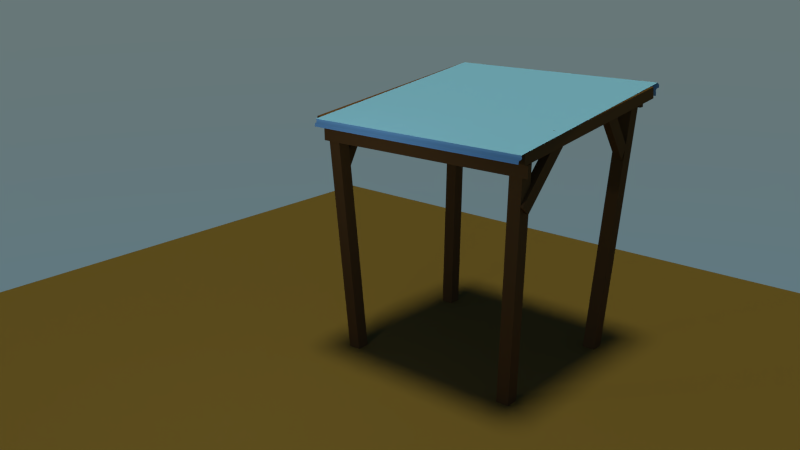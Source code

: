 # Source: day29.blend  (saved by Blender 2.72.0; exported with 4.5.12 LTS)
import bpy
from mathutils import Matrix  # noqa: F401  (used for matrix-valued properties, if any)

bpy.ops.wm.read_factory_settings(use_empty=True)
scene = bpy.context.scene
scene.name = 'Scene'

# ---- collections
col_collection_1 = bpy.data.collections.new('Collection 1'); scene.collection.children.link(col_collection_1)

# ---- materials (node trees are filled in below, after node groups)
mat_tissue = bpy.data.materials.new('tissue')
mat_tissue.alpha_threshold = 0.0
mat_tissue.diffuse_color = (0.1812, 0.4342, 0.7991, 1.0)
mat_tissue.roughness = 0.5
mat_floor = bpy.data.materials.new('floor')
mat_floor.alpha_threshold = 0.0
mat_floor.diffuse_color = (0.1248, 0.08438, 0.02315, 1.0)
mat_floor.roughness = 0.5
mat_wood = bpy.data.materials.new('wood')
mat_wood.alpha_threshold = 0.0
mat_wood.diffuse_color = (0.107, 0.05448, 0.0185, 1.0)
mat_wood.roughness = 0.5

# ---- material node trees
mat_tissue.use_nodes = True; mat_tissue.node_tree.nodes.clear()
_N = mat_tissue.node_tree.nodes; _L = mat_tissue.node_tree.links
n0 = _N.new('ShaderNodeOutputMaterial'); n0.name = 'Material Output'; n0.location = (300, 300)
n1 = _N.new('ShaderNodeBsdfDiffuse'); n1.name = 'Diffuse BSDF'; n1.location = (10, 300)
n1.inputs[0].default_value = (0.1811, 0.4328, 0.8, 1.0)
_L.new(n1.outputs[0], n0.inputs[0])
n0.is_active_output = True
mat_floor.use_nodes = True; mat_floor.node_tree.nodes.clear()
_N = mat_floor.node_tree.nodes; _L = mat_floor.node_tree.links
n0 = _N.new('ShaderNodeOutputMaterial'); n0.name = 'Material Output'; n0.location = (300, 300)
n1 = _N.new('ShaderNodeBsdfDiffuse'); n1.name = 'Diffuse BSDF'; n1.location = (10, 300)
n1.inputs[0].default_value = (0.1237, 0.08383, 0.02298, 1.0)
_L.new(n1.outputs[0], n0.inputs[0])
n0.is_active_output = True
mat_wood.use_nodes = True; mat_wood.node_tree.nodes.clear()
_N = mat_wood.node_tree.nodes; _L = mat_wood.node_tree.links
n0 = _N.new('ShaderNodeOutputMaterial'); n0.name = 'Material Output'; n0.location = (300, 300)
n1 = _N.new('ShaderNodeBsdfDiffuse'); n1.name = 'Diffuse BSDF'; n1.location = (10, 300)
n1.inputs[0].default_value = (0.1065, 0.05397, 0.01888, 1.0)
_L.new(n1.outputs[0], n0.inputs[0])
n0.is_active_output = True

# ---- world
world_world = bpy.data.worlds.new('World'); scene.world = world_world
world_world.use_nodes = True; world_world.node_tree.nodes.clear()
_N = world_world.node_tree.nodes; _L = world_world.node_tree.links
n0 = _N.new('ShaderNodeOutputWorld'); n0.name = 'World Output'; n0.location = (300, 300)
n1 = _N.new('ShaderNodeBackground'); n1.name = 'Background'; n1.location = (10, 300)
n2 = _N.new('ShaderNodeTexSky'); n2.name = 'Sky Texture'; n2.location = (-190, 300)
n2.sky_type = 'HOSEK_WILKIE'
n2.sun_elevation = 1.571
_L.new(n1.outputs[0], n0.inputs[0])
_L.new(n2.outputs[0], n1.inputs[0])
n0.is_active_output = True
world_world.color = (0.05088, 0.05088, 0.05088)
world_world.use_sun_shadow = False
world_world.sun_shadow_jitter_overblur = 0.0
world_world.cycles.sampling_method = 'MANUAL'
world_world.cycles.sample_map_resolution = 256

# ---- cameras
cam_camera = bpy.data.cameras.new('Camera')
cam_camera.clip_end = 100.0
cam_camera.lens = 35.0
cam_camera.sensor_width = 32.0
cam_camera.sensor_height = 18.0
cam_camera.ortho_scale = 7.314
cam_camera.dof.focus_distance = 0.0

# ---- lights
light_sun = bpy.data.lights.new('Sun', 'SUN')
light_sun.color = (1.0, 0.9601, 0.4646)
light_sun.transmission_factor = 0.0
light_sun.angle = 0.1993
light_sun.energy = 2.3
light_sun.shadow_buffer_clip_start = 0.5
light_sun.shadow_soft_size = 0.1
light_sun.shadow_cascade_max_distance = 1000.0
light_sun.cycles.use_multiple_importance_sampling = False
light_lamp = bpy.data.lights.new('Lamp', 'POINT')
light_lamp.transmission_factor = 0.0
light_lamp.cutoff_distance = 30.0
light_lamp.energy = 100.0
light_lamp.shadow_buffer_clip_start = 1.001
light_lamp.shadow_soft_size = 0.1
light_lamp.shadow_maximum_resolution = 0.006
light_lamp.use_absolute_resolution = True
light_lamp.cycles.use_multiple_importance_sampling = False

# ---- meshes
me_plane_001 = bpy.data.meshes.new('Plane.001')
me_plane_001.from_pydata([(-1.0, -1.0, 0.0), (1.0, -1.0, 0.0), (-1.0, 1.0, 0.0), (1.0, 1.0, 0.0), (1.003, -0.9935, -0.0171), (1.003, 1.006, -0.0171), (1.003, -0.9999, -0.03013), (1.003, 1.0, -0.03013), (1.001, -1.021, -0.04343), (1.001, 0.9788, -0.04343), (1.003, -1.025, -0.06933), (1.003, 0.9746, -0.06933), (-1.008, -0.9905, -0.01877), (-1.008, 1.009, -0.01877), (-1.012, -0.9934, -0.0431), (-1.012, 1.007, -0.0431), (-1.008, -1.012, -0.05447), (-1.008, 0.9878, -0.05447), (-1.009, -1.02, -0.07245), (-1.009, 0.9798, -0.07245), (-1.013, -1.019, -0.08475), (-1.013, 0.9813, -0.08475), (-1.015, -1.02, -0.09995), (-1.015, 0.9795, -0.09995), (-1.019, -1.023, -0.1212), (-1.019, 0.9771, -0.1212)], [], [(0, 1, 3, 2), (3, 1, 4, 5), (5, 4, 6, 7), (7, 6, 8, 9), (9, 8, 10, 11), (0, 2, 13, 12), (12, 13, 15, 14), (14, 15, 17, 16), (16, 17, 19, 18), (18, 19, 21, 20), (20, 21, 23, 22), (22, 23, 25, 24)])
me_plane_001.materials.append(mat_tissue)
me_plane_001.use_remesh_preserve_volume = False
me_plane_001.use_remesh_preserve_attributes = False
me_plane_001.use_mirror_vertex_groups = False
me_plane_001.update()
me_plane = bpy.data.meshes.new('Plane')
me_plane.from_pydata([(-1.0, -1.0, 0.0), (1.0, -1.0, 0.0), (-1.0, 1.0, 0.0), (1.0, 1.0, 0.0)], [], [(0, 1, 3, 2)])
me_plane.materials.append(mat_floor)
me_plane.use_remesh_preserve_volume = False
me_plane.use_remesh_preserve_attributes = False
me_plane.use_mirror_vertex_groups = False
me_plane.update()
me_cube_012 = bpy.data.meshes.new('Cube.012')
me_cube_012.from_pydata([(-2.202, 1.114, -37.22), (-2.202, 3.114, -37.22), (-0.202, 3.114, -37.22), (-0.202, 1.114, -37.22), (-1.0, -1.0, 1.0), (-1.0, 1.0, 1.0), (1.0, 1.0, 1.0), (1.0, -1.0, 1.0)], [], [(4, 5, 1, 0), (5, 6, 2, 1), (6, 7, 3, 2), (7, 4, 0, 3), (0, 1, 2, 3), (7, 6, 5, 4)])
me_cube_012.materials.append(mat_wood)
me_cube_012.use_remesh_preserve_volume = False
me_cube_012.use_remesh_preserve_attributes = False
me_cube_012.use_mirror_vertex_groups = False
me_cube_012.update()
me_cube_011 = bpy.data.meshes.new('Cube.011')
me_cube_011.from_pydata([(-2.202, 1.114, -37.22), (-2.202, 3.114, -37.22), (-0.202, 3.114, -37.22), (-0.202, 1.114, -37.22), (-1.0, -1.0, 1.0), (-1.0, 1.0, 1.0), (1.0, 1.0, 1.0), (1.0, -1.0, 1.0)], [], [(4, 5, 1, 0), (5, 6, 2, 1), (6, 7, 3, 2), (7, 4, 0, 3), (0, 1, 2, 3), (7, 6, 5, 4)])
me_cube_011.materials.append(mat_wood)
me_cube_011.use_remesh_preserve_volume = False
me_cube_011.use_remesh_preserve_attributes = False
me_cube_011.use_mirror_vertex_groups = False
me_cube_011.update()
me_cube_010 = bpy.data.meshes.new('Cube.010')
me_cube_010.from_pydata([(-2.202, 1.114, -37.22), (-2.202, 3.114, -37.22), (-0.202, 3.114, -37.22), (-0.202, 1.114, -37.22), (-1.0, -1.0, 1.0), (-1.0, 1.0, 1.0), (1.0, 1.0, 1.0), (1.0, -1.0, 1.0)], [], [(4, 5, 1, 0), (5, 6, 2, 1), (6, 7, 3, 2), (7, 4, 0, 3), (0, 1, 2, 3), (7, 6, 5, 4)])
me_cube_010.materials.append(mat_wood)
me_cube_010.use_remesh_preserve_volume = False
me_cube_010.use_remesh_preserve_attributes = False
me_cube_010.use_mirror_vertex_groups = False
me_cube_010.update()
me_cube_009 = bpy.data.meshes.new('Cube.009')
me_cube_009.from_pydata([(-2.202, 1.114, -37.22), (-2.202, 3.114, -37.22), (-0.202, 3.114, -37.22), (-0.202, 1.114, -37.22), (-1.0, -1.0, 1.0), (-1.0, 1.0, 1.0), (1.0, 1.0, 1.0), (1.0, -1.0, 1.0)], [], [(4, 5, 1, 0), (5, 6, 2, 1), (6, 7, 3, 2), (7, 4, 0, 3), (0, 1, 2, 3), (7, 6, 5, 4)])
me_cube_009.materials.append(mat_wood)
me_cube_009.use_remesh_preserve_volume = False
me_cube_009.use_remesh_preserve_attributes = False
me_cube_009.use_mirror_vertex_groups = False
me_cube_009.update()
me_cube_008 = bpy.data.meshes.new('Cube.008')
me_cube_008.from_pydata([(-2.202, 1.114, -37.22), (-2.202, 3.114, -37.22), (-0.202, 3.114, -37.22), (-0.202, 1.114, -37.22), (-1.0, -1.0, 1.0), (-1.0, 1.0, 1.0), (1.0, 1.0, 1.0), (1.0, -1.0, 1.0)], [], [(4, 5, 1, 0), (5, 6, 2, 1), (6, 7, 3, 2), (7, 4, 0, 3), (0, 1, 2, 3), (7, 6, 5, 4)])
me_cube_008.materials.append(mat_wood)
me_cube_008.use_remesh_preserve_volume = False
me_cube_008.use_remesh_preserve_attributes = False
me_cube_008.use_mirror_vertex_groups = False
me_cube_008.update()
me_cube_007 = bpy.data.meshes.new('Cube.007')
me_cube_007.from_pydata([(-2.202, 1.114, -37.22), (-2.202, 3.114, -37.22), (-0.202, 3.114, -37.22), (-0.202, 1.114, -37.22), (-1.0, -1.0, 1.0), (-1.0, 1.0, 1.0), (1.0, 1.0, 1.0), (1.0, -1.0, 1.0)], [], [(4, 5, 1, 0), (5, 6, 2, 1), (6, 7, 3, 2), (7, 4, 0, 3), (0, 1, 2, 3), (7, 6, 5, 4)])
me_cube_007.materials.append(mat_wood)
me_cube_007.use_remesh_preserve_volume = False
me_cube_007.use_remesh_preserve_attributes = False
me_cube_007.use_mirror_vertex_groups = False
me_cube_007.update()
me_cube_006 = bpy.data.meshes.new('Cube.006')
me_cube_006.from_pydata([(-1.0, -1.0, -1.0), (-1.0, 38.15, -1.0), (1.0, 38.15, -1.0), (1.0, -1.0, -1.0), (-1.0, -1.0, 1.0), (-1.0, 38.15, 1.0), (1.0, 38.15, 1.0), (1.0, -1.0, 1.0)], [], [(4, 5, 1, 0), (5, 6, 2, 1), (6, 7, 3, 2), (7, 4, 0, 3), (0, 1, 2, 3), (7, 6, 5, 4)])
me_cube_006.materials.append(mat_wood)
me_cube_006.use_remesh_preserve_volume = False
me_cube_006.use_remesh_preserve_attributes = False
me_cube_006.use_mirror_vertex_groups = False
me_cube_006.update()
me_cube_005 = bpy.data.meshes.new('Cube.005')
me_cube_005.from_pydata([(-1.0, -1.0, -1.0), (-1.0, 38.15, -1.0), (1.0, 38.15, -1.0), (1.0, -1.0, -1.0), (-1.0, -1.0, 1.0), (-1.0, 38.15, 1.0), (1.0, 38.15, 1.0), (1.0, -1.0, 1.0)], [], [(4, 5, 1, 0), (5, 6, 2, 1), (6, 7, 3, 2), (7, 4, 0, 3), (0, 1, 2, 3), (7, 6, 5, 4)])
me_cube_005.materials.append(mat_wood)
me_cube_005.use_remesh_preserve_volume = False
me_cube_005.use_remesh_preserve_attributes = False
me_cube_005.use_mirror_vertex_groups = False
me_cube_005.update()
me_cube_004 = bpy.data.meshes.new('Cube.004')
me_cube_004.from_pydata([(-2.246, -3.068, -37.22), (-2.246, -1.068, -37.22), (-0.2457, -1.068, -37.22), (-0.2457, -3.068, -37.22), (-1.0, -1.0, 1.0), (-1.0, 1.0, 1.0), (1.0, 1.0, 1.0), (1.0, -1.0, 1.0)], [], [(4, 5, 1, 0), (5, 6, 2, 1), (6, 7, 3, 2), (7, 4, 0, 3), (0, 1, 2, 3), (7, 6, 5, 4)])
me_cube_004.materials.append(mat_wood)
me_cube_004.use_remesh_preserve_volume = False
me_cube_004.use_remesh_preserve_attributes = False
me_cube_004.use_mirror_vertex_groups = False
me_cube_004.update()
me_cube_003 = bpy.data.meshes.new('Cube.003')
me_cube_003.from_pydata([(1.926, -3.253, -40.42), (1.926, -1.253, -40.42), (3.926, -1.253, -40.42), (3.926, -3.253, -40.42), (-1.0, -1.0, 1.0), (-1.0, 1.0, 1.0), (1.0, 1.0, 1.0), (1.0, -1.0, 1.0)], [], [(4, 5, 1, 0), (5, 6, 2, 1), (6, 7, 3, 2), (7, 4, 0, 3), (0, 1, 2, 3), (7, 6, 5, 4)])
me_cube_003.materials.append(mat_wood)
me_cube_003.use_remesh_preserve_volume = False
me_cube_003.use_remesh_preserve_attributes = False
me_cube_003.use_mirror_vertex_groups = False
me_cube_003.update()
me_cube_002 = bpy.data.meshes.new('Cube.002')
me_cube_002.from_pydata([(2.939, 0.831, -40.67), (2.939, 2.831, -40.67), (4.939, 2.831, -40.67), (4.939, 0.831, -40.67), (-1.0, -1.0, 1.0), (-1.0, 1.0, 1.0), (1.0, 1.0, 1.0), (1.0, -1.0, 1.0)], [], [(4, 5, 1, 0), (5, 6, 2, 1), (6, 7, 3, 2), (7, 4, 0, 3), (0, 1, 2, 3), (7, 6, 5, 4)])
me_cube_002.materials.append(mat_wood)
me_cube_002.use_remesh_preserve_volume = False
me_cube_002.use_remesh_preserve_attributes = False
me_cube_002.use_mirror_vertex_groups = False
me_cube_002.update()
me_cube_001 = bpy.data.meshes.new('Cube.001')
me_cube_001.from_pydata([(-2.202, 1.114, -37.22), (-2.202, 3.114, -37.22), (-0.202, 3.114, -37.22), (-0.202, 1.114, -37.22), (-1.0, -1.0, 1.0), (-1.0, 1.0, 1.0), (1.0, 1.0, 1.0), (1.0, -1.0, 1.0)], [], [(4, 5, 1, 0), (5, 6, 2, 1), (6, 7, 3, 2), (7, 4, 0, 3), (0, 1, 2, 3), (7, 6, 5, 4)])
me_cube_001.materials.append(mat_wood)
me_cube_001.use_remesh_preserve_volume = False
me_cube_001.use_remesh_preserve_attributes = False
me_cube_001.use_mirror_vertex_groups = False
me_cube_001.update()

# ---- objects
ob_sun = bpy.data.objects.new('Sun', light_sun)
ob_plane_001 = bpy.data.objects.new('Plane.001', me_plane_001)
ob_plane = bpy.data.objects.new('Plane', me_plane)
ob_cube_011 = bpy.data.objects.new('Cube.011', me_cube_012)
ob_cube_010 = bpy.data.objects.new('Cube.010', me_cube_011)
ob_cube_009 = bpy.data.objects.new('Cube.009', me_cube_010)
ob_cube_008 = bpy.data.objects.new('Cube.008', me_cube_009)
ob_cube_007 = bpy.data.objects.new('Cube.007', me_cube_008)
ob_cube_006 = bpy.data.objects.new('Cube.006', me_cube_007)
ob_cube_005 = bpy.data.objects.new('Cube.005', me_cube_006)
ob_cube_004 = bpy.data.objects.new('Cube.004', me_cube_005)
ob_cube_003 = bpy.data.objects.new('Cube.003', me_cube_004)
ob_cube_002 = bpy.data.objects.new('Cube.002', me_cube_003)
ob_cube_001 = bpy.data.objects.new('Cube.001', me_cube_002)
ob_cube = bpy.data.objects.new('Cube', me_cube_001)
ob_lamp = bpy.data.objects.new('Lamp', light_lamp)
ob_camera = bpy.data.objects.new('Camera', cam_camera)

# ---- transforms, parenting, visibility, modifiers, constraints
ob_sun.location = (-2.806, -9.503, 13.63)
ob_sun.lineart.crease_threshold = 0.0
ob_plane_001.location = (-1.978, 2.057, 5.603)
ob_plane_001.rotation_euler = (0.0, 0.1173, 0.0)
ob_plane_001.scale = (2.569, 2.569, 2.569)
ob_plane_001.lineart.crease_threshold = 0.0
ob_plane.location = (0.0, 0.0, 0.0)
ob_plane.scale = (9.538, 9.538, 9.538)
ob_plane.lineart.crease_threshold = 0.0
ob_cube_011.location = (0.09588, -0.2364, 4.19)
ob_cube_011.rotation_euler = (-0.04476, -0.8048, 0.124)
ob_cube_011.scale = (-0.1217, -0.09721, -0.04136)
ob_cube_011.lineart.crease_threshold = 0.0
ob_cube_010.location = (0.09588, 4.382, 4.19)
ob_cube_010.rotation_euler = (-0.1242, -0.7985, -0.1063)
ob_cube_010.scale = (-0.1217, -0.09721, -0.04136)
ob_cube_010.lineart.crease_threshold = 0.0
ob_cube_009.location = (-3.689, 4.347, 4.421)
ob_cube_009.rotation_euler = (2.776, -3.771, 2.942)
ob_cube_009.scale = (-0.1217, -0.09721, -0.04136)
ob_cube_009.lineart.crease_threshold = 0.0
ob_cube_008.location = (-3.718, -0.2059, 4.392)
ob_cube_008.rotation_euler = (3.16, -3.797, 3.174)
ob_cube_008.scale = (-0.1217, -0.09721, -0.04136)
ob_cube_008.lineart.crease_threshold = 0.0
ob_cube_007.location = (0.2726, 4.48, 5.199)
ob_cube_007.rotation_euler = (0.2901, -1.48, -0.3677)
ob_cube_007.scale = (-0.1221, -0.1221, -0.1221)
ob_cube_007.lineart.crease_threshold = 0.0
ob_cube_006.location = (0.2726, -0.5281, 5.205)
ob_cube_006.rotation_euler = (0.2901, -1.48, -0.3677)
ob_cube_006.scale = (-0.1221, -0.1221, -0.1221)
ob_cube_006.lineart.crease_threshold = 0.0
ob_cube_005.location = (-4.085, -0.377, 5.585)
ob_cube_005.rotation_euler = (0.0, -0.0, -0.02608)
ob_cube_005.scale = (-0.05327, 0.13, 0.13)
ob_cube_005.lineart.crease_threshold = 0.0
ob_cube_004.location = (0.2985, -0.377, 4.932)
ob_cube_004.rotation_euler = (0.0, -0.0, 0.0151)
ob_cube_004.scale = (-0.05327, 0.13, 0.13)
ob_cube_004.lineart.crease_threshold = 0.0
ob_cube_003.location = (-0.08429, 4.018, 0.0)
ob_cube_003.scale = (-0.143, -0.143, -0.143)
ob_cube_003.lineart.crease_threshold = 0.0
ob_cube_002.location = (-3.376, 4.07, 0.0)
ob_cube_002.scale = (-0.143, -0.143, -0.143)
ob_cube_002.lineart.crease_threshold = 0.0
ob_cube_001.location = (-3.376, 0.0, 0.0)
ob_cube_001.scale = (-0.143, -0.143, -0.143)
ob_cube_001.lineart.crease_threshold = 0.0
ob_cube.location = (0.0, 0.0, 0.0)
ob_cube.scale = (-0.143, -0.143, -0.143)
ob_cube.lineart.crease_threshold = 0.0
ob_lamp.location = (4.076, 1.005, 5.904)
ob_lamp.rotation_euler = (0.6503, 0.05522, 1.866)
ob_lamp.lock_rotations_4d = False
ob_lamp.empty_display_type = 'ARROWS'
ob_lamp.color = (0.0, 0.0, 0.0, 0.0)
ob_lamp.lineart.crease_threshold = 0.0
ob_camera.location = (12.97, 12.81, 8.967)
ob_camera.rotation_euler = (1.249, 0.01141, 2.293)
ob_camera.lock_rotations_4d = False
ob_camera.empty_display_type = 'ARROWS'
ob_camera.color = (0.0, 0.0, 0.0, 0.0)
ob_camera.display_type = 'WIRE'
ob_camera.lineart.crease_threshold = 0.0

# ---- collection membership
col_collection_1.objects.link(ob_sun)
col_collection_1.objects.link(ob_plane_001)
col_collection_1.objects.link(ob_plane)
col_collection_1.objects.link(ob_cube_011)
col_collection_1.objects.link(ob_cube_010)
col_collection_1.objects.link(ob_cube_009)
col_collection_1.objects.link(ob_cube_008)
col_collection_1.objects.link(ob_cube_007)
col_collection_1.objects.link(ob_cube_006)
col_collection_1.objects.link(ob_cube_005)
col_collection_1.objects.link(ob_cube_004)
col_collection_1.objects.link(ob_cube_003)
col_collection_1.objects.link(ob_cube_002)
col_collection_1.objects.link(ob_cube_001)
col_collection_1.objects.link(ob_cube)
col_collection_1.objects.link(ob_lamp)
col_collection_1.objects.link(ob_camera)

# ---- scene / render settings (as saved in the file)
scene.camera = ob_camera
scene.frame_start = 1; scene.frame_end = 250; scene.frame_set(1)
scene.render.engine = 'CYCLES'
scene.render.resolution_percentage = 50
scene.render.dither_intensity = 0.0
scene.cycles.use_denoising = False
scene.cycles.samples = 100
scene.cycles.sampling_pattern = 'TABULATED_SOBOL'
scene.cycles.light_sampling_threshold = 0.0
scene.cycles.use_adaptive_sampling = False
scene.cycles.use_light_tree = False
scene.cycles.blur_glossy = 0.0
scene.cycles.pixel_filter_type = 'GAUSSIAN'
scene.cycles.sample_clamp_indirect = 0.0
scene.view_settings.view_transform = 'Standard'
bpy.context.view_layer.update()
